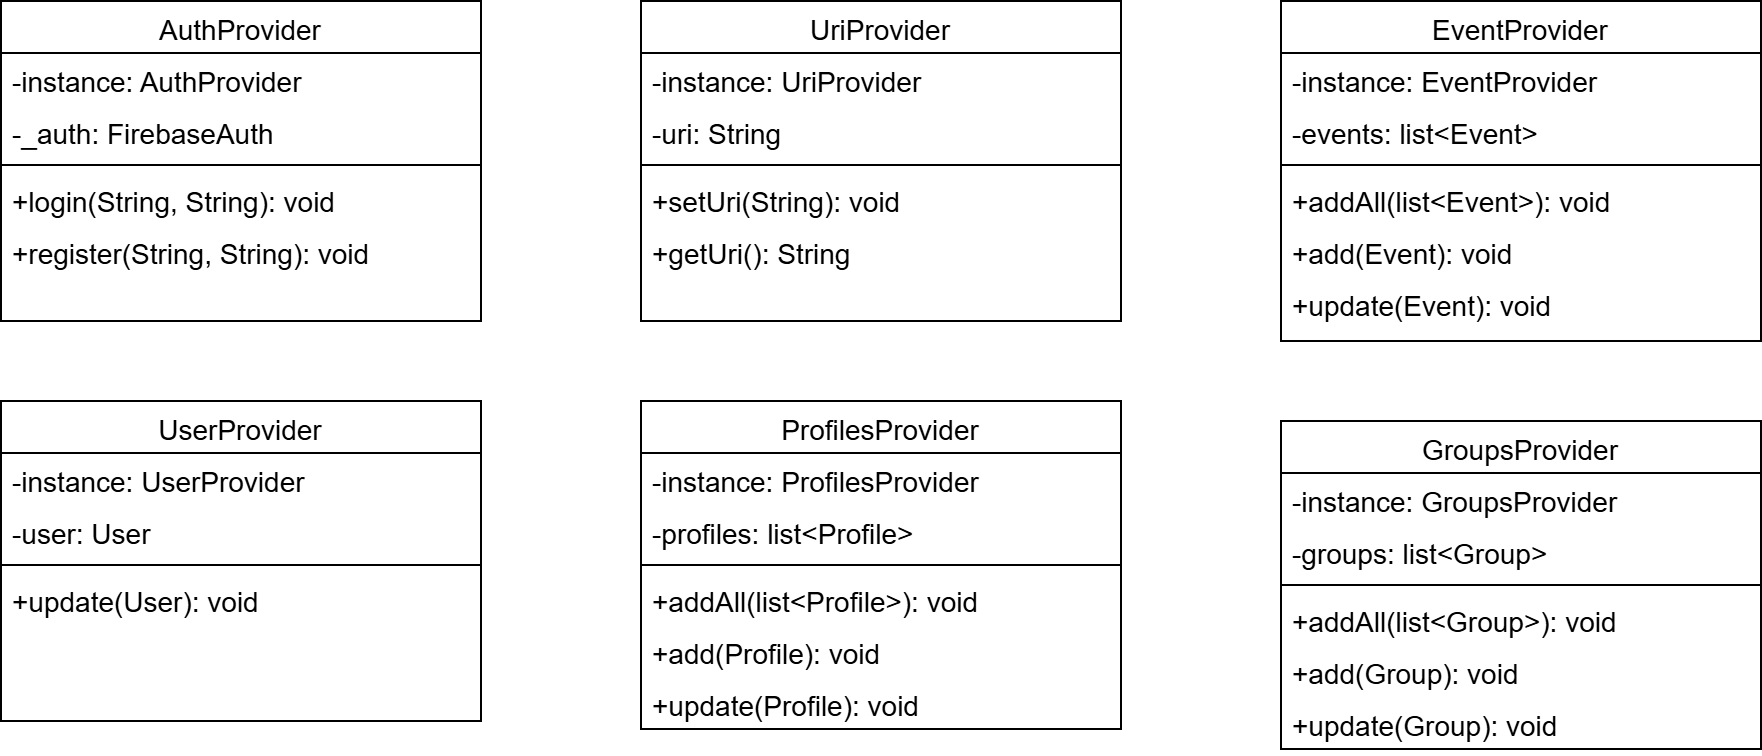

The diagram above was exported from draw.io. Its source (the exported page's mxGraphModel, read from the mxfile embedded in the PNG):
<mxGraphModel dx="1426" dy="3099" grid="1" gridSize="10" guides="1" tooltips="1" connect="1" arrows="1" fold="1" page="1" pageScale="1" pageWidth="827" pageHeight="1169" math="0" shadow="0">
  <root>
    <mxCell id="WIyWlLk6GJQsqaUBKTNV-0" />
    <mxCell id="WIyWlLk6GJQsqaUBKTNV-1" parent="WIyWlLk6GJQsqaUBKTNV-0" />
    <mxCell id="iHGf7zofB5ZZ_Lm2lvN5-22" value="AuthProvider" style="swimlane;fontStyle=0;align=center;verticalAlign=top;childLayout=stackLayout;horizontal=1;startSize=26;horizontalStack=0;resizeParent=1;resizeLast=0;collapsible=1;marginBottom=0;rounded=0;shadow=0;strokeWidth=1;fontSize=14;" parent="WIyWlLk6GJQsqaUBKTNV-1" vertex="1">
      <mxGeometry x="40" y="-2320" width="240" height="160" as="geometry">
        <mxRectangle x="550" y="140" width="160" height="26" as="alternateBounds" />
      </mxGeometry>
    </mxCell>
    <mxCell id="tAAkUB_Nm7IykGp8WOls-1" value="-instance: AuthProvider" style="text;align=left;verticalAlign=top;spacingLeft=4;spacingRight=4;overflow=hidden;rotatable=0;points=[[0,0.5],[1,0.5]];portConstraint=eastwest;rounded=0;shadow=0;html=0;fontSize=14;" parent="iHGf7zofB5ZZ_Lm2lvN5-22" vertex="1">
      <mxGeometry y="26" width="240" height="26" as="geometry" />
    </mxCell>
    <mxCell id="iHGf7zofB5ZZ_Lm2lvN5-55" value="-_auth: FirebaseAuth" style="text;align=left;verticalAlign=top;spacingLeft=4;spacingRight=4;overflow=hidden;rotatable=0;points=[[0,0.5],[1,0.5]];portConstraint=eastwest;rounded=0;shadow=0;html=0;fontSize=14;" parent="iHGf7zofB5ZZ_Lm2lvN5-22" vertex="1">
      <mxGeometry y="52" width="240" height="26" as="geometry" />
    </mxCell>
    <mxCell id="iHGf7zofB5ZZ_Lm2lvN5-23" value="" style="line;html=1;strokeWidth=1;align=left;verticalAlign=middle;spacingTop=-1;spacingLeft=3;spacingRight=3;rotatable=0;labelPosition=right;points=[];portConstraint=eastwest;fontSize=14;" parent="iHGf7zofB5ZZ_Lm2lvN5-22" vertex="1">
      <mxGeometry y="78" width="240" height="8" as="geometry" />
    </mxCell>
    <mxCell id="iHGf7zofB5ZZ_Lm2lvN5-28" value="+login(String, String): void" style="text;align=left;verticalAlign=top;spacingLeft=4;spacingRight=4;overflow=hidden;rotatable=0;points=[[0,0.5],[1,0.5]];portConstraint=eastwest;rounded=0;shadow=0;html=0;fontSize=14;" parent="iHGf7zofB5ZZ_Lm2lvN5-22" vertex="1">
      <mxGeometry y="86" width="240" height="26" as="geometry" />
    </mxCell>
    <mxCell id="iHGf7zofB5ZZ_Lm2lvN5-57" value="+register(String, String): void" style="text;align=left;verticalAlign=top;spacingLeft=4;spacingRight=4;overflow=hidden;rotatable=0;points=[[0,0.5],[1,0.5]];portConstraint=eastwest;rounded=0;shadow=0;html=0;fontSize=14;" parent="iHGf7zofB5ZZ_Lm2lvN5-22" vertex="1">
      <mxGeometry y="112" width="240" height="26" as="geometry" />
    </mxCell>
    <mxCell id="iHGf7zofB5ZZ_Lm2lvN5-35" value="UriProvider" style="swimlane;fontStyle=0;align=center;verticalAlign=top;childLayout=stackLayout;horizontal=1;startSize=26;horizontalStack=0;resizeParent=1;resizeLast=0;collapsible=1;marginBottom=0;rounded=0;shadow=0;strokeWidth=1;fontSize=14;" parent="WIyWlLk6GJQsqaUBKTNV-1" vertex="1">
      <mxGeometry x="360" y="-2320" width="240" height="160" as="geometry">
        <mxRectangle x="550" y="140" width="160" height="26" as="alternateBounds" />
      </mxGeometry>
    </mxCell>
    <mxCell id="tAAkUB_Nm7IykGp8WOls-2" value="-instance: UriProvider" style="text;align=left;verticalAlign=top;spacingLeft=4;spacingRight=4;overflow=hidden;rotatable=0;points=[[0,0.5],[1,0.5]];portConstraint=eastwest;rounded=0;shadow=0;html=0;fontSize=14;" parent="iHGf7zofB5ZZ_Lm2lvN5-35" vertex="1">
      <mxGeometry y="26" width="240" height="26" as="geometry" />
    </mxCell>
    <mxCell id="iHGf7zofB5ZZ_Lm2lvN5-56" value="-uri: String" style="text;align=left;verticalAlign=top;spacingLeft=4;spacingRight=4;overflow=hidden;rotatable=0;points=[[0,0.5],[1,0.5]];portConstraint=eastwest;rounded=0;shadow=0;html=0;fontSize=14;" parent="iHGf7zofB5ZZ_Lm2lvN5-35" vertex="1">
      <mxGeometry y="52" width="240" height="26" as="geometry" />
    </mxCell>
    <mxCell id="iHGf7zofB5ZZ_Lm2lvN5-36" value="" style="line;html=1;strokeWidth=1;align=left;verticalAlign=middle;spacingTop=-1;spacingLeft=3;spacingRight=3;rotatable=0;labelPosition=right;points=[];portConstraint=eastwest;fontSize=14;" parent="iHGf7zofB5ZZ_Lm2lvN5-35" vertex="1">
      <mxGeometry y="78" width="240" height="8" as="geometry" />
    </mxCell>
    <mxCell id="iHGf7zofB5ZZ_Lm2lvN5-37" value="+setUri(String): void" style="text;align=left;verticalAlign=top;spacingLeft=4;spacingRight=4;overflow=hidden;rotatable=0;points=[[0,0.5],[1,0.5]];portConstraint=eastwest;rounded=0;shadow=0;html=0;fontSize=14;" parent="iHGf7zofB5ZZ_Lm2lvN5-35" vertex="1">
      <mxGeometry y="86" width="240" height="26" as="geometry" />
    </mxCell>
    <mxCell id="iHGf7zofB5ZZ_Lm2lvN5-68" value="+getUri(): String" style="text;align=left;verticalAlign=top;spacingLeft=4;spacingRight=4;overflow=hidden;rotatable=0;points=[[0,0.5],[1,0.5]];portConstraint=eastwest;rounded=0;shadow=0;html=0;fontSize=14;" parent="iHGf7zofB5ZZ_Lm2lvN5-35" vertex="1">
      <mxGeometry y="112" width="240" height="26" as="geometry" />
    </mxCell>
    <mxCell id="iHGf7zofB5ZZ_Lm2lvN5-58" value="UserProvider" style="swimlane;fontStyle=0;align=center;verticalAlign=top;childLayout=stackLayout;horizontal=1;startSize=26;horizontalStack=0;resizeParent=1;resizeLast=0;collapsible=1;marginBottom=0;rounded=0;shadow=0;strokeWidth=1;fontSize=14;" parent="WIyWlLk6GJQsqaUBKTNV-1" vertex="1">
      <mxGeometry x="40" y="-2120" width="240" height="160" as="geometry">
        <mxRectangle x="550" y="140" width="160" height="26" as="alternateBounds" />
      </mxGeometry>
    </mxCell>
    <mxCell id="tAAkUB_Nm7IykGp8WOls-5" value="-instance: UserProvider" style="text;align=left;verticalAlign=top;spacingLeft=4;spacingRight=4;overflow=hidden;rotatable=0;points=[[0,0.5],[1,0.5]];portConstraint=eastwest;rounded=0;shadow=0;html=0;fontSize=14;" parent="iHGf7zofB5ZZ_Lm2lvN5-58" vertex="1">
      <mxGeometry y="26" width="240" height="26" as="geometry" />
    </mxCell>
    <mxCell id="iHGf7zofB5ZZ_Lm2lvN5-59" value="-user: User" style="text;align=left;verticalAlign=top;spacingLeft=4;spacingRight=4;overflow=hidden;rotatable=0;points=[[0,0.5],[1,0.5]];portConstraint=eastwest;rounded=0;shadow=0;html=0;fontSize=14;" parent="iHGf7zofB5ZZ_Lm2lvN5-58" vertex="1">
      <mxGeometry y="52" width="240" height="26" as="geometry" />
    </mxCell>
    <mxCell id="iHGf7zofB5ZZ_Lm2lvN5-60" value="" style="line;html=1;strokeWidth=1;align=left;verticalAlign=middle;spacingTop=-1;spacingLeft=3;spacingRight=3;rotatable=0;labelPosition=right;points=[];portConstraint=eastwest;fontSize=14;" parent="iHGf7zofB5ZZ_Lm2lvN5-58" vertex="1">
      <mxGeometry y="78" width="240" height="8" as="geometry" />
    </mxCell>
    <mxCell id="iHGf7zofB5ZZ_Lm2lvN5-61" value="+update(User): void" style="text;align=left;verticalAlign=top;spacingLeft=4;spacingRight=4;overflow=hidden;rotatable=0;points=[[0,0.5],[1,0.5]];portConstraint=eastwest;rounded=0;shadow=0;html=0;fontSize=14;" parent="iHGf7zofB5ZZ_Lm2lvN5-58" vertex="1">
      <mxGeometry y="86" width="240" height="26" as="geometry" />
    </mxCell>
    <mxCell id="iHGf7zofB5ZZ_Lm2lvN5-63" value="ProfilesProvider" style="swimlane;fontStyle=0;align=center;verticalAlign=top;childLayout=stackLayout;horizontal=1;startSize=26;horizontalStack=0;resizeParent=1;resizeLast=0;collapsible=1;marginBottom=0;rounded=0;shadow=0;strokeWidth=1;fontSize=14;" parent="WIyWlLk6GJQsqaUBKTNV-1" vertex="1">
      <mxGeometry x="360" y="-2120" width="240" height="164" as="geometry">
        <mxRectangle x="550" y="140" width="160" height="26" as="alternateBounds" />
      </mxGeometry>
    </mxCell>
    <mxCell id="tAAkUB_Nm7IykGp8WOls-4" value="-instance: ProfilesProvider" style="text;align=left;verticalAlign=top;spacingLeft=4;spacingRight=4;overflow=hidden;rotatable=0;points=[[0,0.5],[1,0.5]];portConstraint=eastwest;rounded=0;shadow=0;html=0;fontSize=14;" parent="iHGf7zofB5ZZ_Lm2lvN5-63" vertex="1">
      <mxGeometry y="26" width="240" height="26" as="geometry" />
    </mxCell>
    <mxCell id="iHGf7zofB5ZZ_Lm2lvN5-64" value="-profiles: list&lt;Profile&gt;" style="text;align=left;verticalAlign=top;spacingLeft=4;spacingRight=4;overflow=hidden;rotatable=0;points=[[0,0.5],[1,0.5]];portConstraint=eastwest;rounded=0;shadow=0;html=0;fontSize=14;" parent="iHGf7zofB5ZZ_Lm2lvN5-63" vertex="1">
      <mxGeometry y="52" width="240" height="26" as="geometry" />
    </mxCell>
    <mxCell id="iHGf7zofB5ZZ_Lm2lvN5-65" value="" style="line;html=1;strokeWidth=1;align=left;verticalAlign=middle;spacingTop=-1;spacingLeft=3;spacingRight=3;rotatable=0;labelPosition=right;points=[];portConstraint=eastwest;fontSize=14;" parent="iHGf7zofB5ZZ_Lm2lvN5-63" vertex="1">
      <mxGeometry y="78" width="240" height="8" as="geometry" />
    </mxCell>
    <mxCell id="iHGf7zofB5ZZ_Lm2lvN5-66" value="+addAll(list&lt;Profile&gt;): void" style="text;align=left;verticalAlign=top;spacingLeft=4;spacingRight=4;overflow=hidden;rotatable=0;points=[[0,0.5],[1,0.5]];portConstraint=eastwest;rounded=0;shadow=0;html=0;fontSize=14;" parent="iHGf7zofB5ZZ_Lm2lvN5-63" vertex="1">
      <mxGeometry y="86" width="240" height="26" as="geometry" />
    </mxCell>
    <mxCell id="Ns3_AtGKUSqD6QKxKNTc-6" value="+add(Profile): void" style="text;align=left;verticalAlign=top;spacingLeft=4;spacingRight=4;overflow=hidden;rotatable=0;points=[[0,0.5],[1,0.5]];portConstraint=eastwest;rounded=0;shadow=0;html=0;fontSize=14;" vertex="1" parent="iHGf7zofB5ZZ_Lm2lvN5-63">
      <mxGeometry y="112" width="240" height="26" as="geometry" />
    </mxCell>
    <mxCell id="Ns3_AtGKUSqD6QKxKNTc-7" value="+update(Profile): void" style="text;align=left;verticalAlign=top;spacingLeft=4;spacingRight=4;overflow=hidden;rotatable=0;points=[[0,0.5],[1,0.5]];portConstraint=eastwest;rounded=0;shadow=0;html=0;fontSize=14;" vertex="1" parent="iHGf7zofB5ZZ_Lm2lvN5-63">
      <mxGeometry y="138" width="240" height="26" as="geometry" />
    </mxCell>
    <mxCell id="iHGf7zofB5ZZ_Lm2lvN5-69" value="EventProvider" style="swimlane;fontStyle=0;align=center;verticalAlign=top;childLayout=stackLayout;horizontal=1;startSize=26;horizontalStack=0;resizeParent=1;resizeLast=0;collapsible=1;marginBottom=0;rounded=0;shadow=0;strokeWidth=1;fontSize=14;" parent="WIyWlLk6GJQsqaUBKTNV-1" vertex="1">
      <mxGeometry x="680" y="-2320" width="240" height="170" as="geometry">
        <mxRectangle x="550" y="140" width="160" height="26" as="alternateBounds" />
      </mxGeometry>
    </mxCell>
    <mxCell id="tAAkUB_Nm7IykGp8WOls-3" value="-instance: EventProvider" style="text;align=left;verticalAlign=top;spacingLeft=4;spacingRight=4;overflow=hidden;rotatable=0;points=[[0,0.5],[1,0.5]];portConstraint=eastwest;rounded=0;shadow=0;html=0;fontSize=14;" parent="iHGf7zofB5ZZ_Lm2lvN5-69" vertex="1">
      <mxGeometry y="26" width="240" height="26" as="geometry" />
    </mxCell>
    <mxCell id="iHGf7zofB5ZZ_Lm2lvN5-70" value="-events: list&lt;Event&gt;" style="text;align=left;verticalAlign=top;spacingLeft=4;spacingRight=4;overflow=hidden;rotatable=0;points=[[0,0.5],[1,0.5]];portConstraint=eastwest;rounded=0;shadow=0;html=0;fontSize=14;" parent="iHGf7zofB5ZZ_Lm2lvN5-69" vertex="1">
      <mxGeometry y="52" width="240" height="26" as="geometry" />
    </mxCell>
    <mxCell id="iHGf7zofB5ZZ_Lm2lvN5-71" value="" style="line;html=1;strokeWidth=1;align=left;verticalAlign=middle;spacingTop=-1;spacingLeft=3;spacingRight=3;rotatable=0;labelPosition=right;points=[];portConstraint=eastwest;fontSize=14;" parent="iHGf7zofB5ZZ_Lm2lvN5-69" vertex="1">
      <mxGeometry y="78" width="240" height="8" as="geometry" />
    </mxCell>
    <mxCell id="iHGf7zofB5ZZ_Lm2lvN5-72" value="+addAll(list&lt;Event&gt;): void" style="text;align=left;verticalAlign=top;spacingLeft=4;spacingRight=4;overflow=hidden;rotatable=0;points=[[0,0.5],[1,0.5]];portConstraint=eastwest;rounded=0;shadow=0;html=0;fontSize=14;" parent="iHGf7zofB5ZZ_Lm2lvN5-69" vertex="1">
      <mxGeometry y="86" width="240" height="26" as="geometry" />
    </mxCell>
    <mxCell id="iHGf7zofB5ZZ_Lm2lvN5-73" value="+add(Event): void" style="text;align=left;verticalAlign=top;spacingLeft=4;spacingRight=4;overflow=hidden;rotatable=0;points=[[0,0.5],[1,0.5]];portConstraint=eastwest;rounded=0;shadow=0;html=0;fontSize=14;" parent="iHGf7zofB5ZZ_Lm2lvN5-69" vertex="1">
      <mxGeometry y="112" width="240" height="26" as="geometry" />
    </mxCell>
    <mxCell id="iHGf7zofB5ZZ_Lm2lvN5-74" value="+update(Event): void" style="text;align=left;verticalAlign=top;spacingLeft=4;spacingRight=4;overflow=hidden;rotatable=0;points=[[0,0.5],[1,0.5]];portConstraint=eastwest;rounded=0;shadow=0;html=0;fontSize=14;" parent="iHGf7zofB5ZZ_Lm2lvN5-69" vertex="1">
      <mxGeometry y="138" width="240" height="26" as="geometry" />
    </mxCell>
    <mxCell id="Ns3_AtGKUSqD6QKxKNTc-0" value="GroupsProvider" style="swimlane;fontStyle=0;align=center;verticalAlign=top;childLayout=stackLayout;horizontal=1;startSize=26;horizontalStack=0;resizeParent=1;resizeLast=0;collapsible=1;marginBottom=0;rounded=0;shadow=0;strokeWidth=1;fontSize=14;" vertex="1" parent="WIyWlLk6GJQsqaUBKTNV-1">
      <mxGeometry x="680" y="-2110" width="240" height="164" as="geometry">
        <mxRectangle x="550" y="140" width="160" height="26" as="alternateBounds" />
      </mxGeometry>
    </mxCell>
    <mxCell id="Ns3_AtGKUSqD6QKxKNTc-1" value="-instance: GroupsProvider" style="text;align=left;verticalAlign=top;spacingLeft=4;spacingRight=4;overflow=hidden;rotatable=0;points=[[0,0.5],[1,0.5]];portConstraint=eastwest;rounded=0;shadow=0;html=0;fontSize=14;" vertex="1" parent="Ns3_AtGKUSqD6QKxKNTc-0">
      <mxGeometry y="26" width="240" height="26" as="geometry" />
    </mxCell>
    <mxCell id="Ns3_AtGKUSqD6QKxKNTc-2" value="-groups: list&lt;Group&gt;" style="text;align=left;verticalAlign=top;spacingLeft=4;spacingRight=4;overflow=hidden;rotatable=0;points=[[0,0.5],[1,0.5]];portConstraint=eastwest;rounded=0;shadow=0;html=0;fontSize=14;" vertex="1" parent="Ns3_AtGKUSqD6QKxKNTc-0">
      <mxGeometry y="52" width="240" height="26" as="geometry" />
    </mxCell>
    <mxCell id="Ns3_AtGKUSqD6QKxKNTc-3" value="" style="line;html=1;strokeWidth=1;align=left;verticalAlign=middle;spacingTop=-1;spacingLeft=3;spacingRight=3;rotatable=0;labelPosition=right;points=[];portConstraint=eastwest;fontSize=14;" vertex="1" parent="Ns3_AtGKUSqD6QKxKNTc-0">
      <mxGeometry y="78" width="240" height="8" as="geometry" />
    </mxCell>
    <mxCell id="Ns3_AtGKUSqD6QKxKNTc-4" value="+addAll(list&lt;Group&gt;): void" style="text;align=left;verticalAlign=top;spacingLeft=4;spacingRight=4;overflow=hidden;rotatable=0;points=[[0,0.5],[1,0.5]];portConstraint=eastwest;rounded=0;shadow=0;html=0;fontSize=14;" vertex="1" parent="Ns3_AtGKUSqD6QKxKNTc-0">
      <mxGeometry y="86" width="240" height="26" as="geometry" />
    </mxCell>
    <mxCell id="Ns3_AtGKUSqD6QKxKNTc-8" value="+add(Group): void" style="text;align=left;verticalAlign=top;spacingLeft=4;spacingRight=4;overflow=hidden;rotatable=0;points=[[0,0.5],[1,0.5]];portConstraint=eastwest;rounded=0;shadow=0;html=0;fontSize=14;" vertex="1" parent="Ns3_AtGKUSqD6QKxKNTc-0">
      <mxGeometry y="112" width="240" height="26" as="geometry" />
    </mxCell>
    <mxCell id="Ns3_AtGKUSqD6QKxKNTc-5" value="+update(Group): void" style="text;align=left;verticalAlign=top;spacingLeft=4;spacingRight=4;overflow=hidden;rotatable=0;points=[[0,0.5],[1,0.5]];portConstraint=eastwest;rounded=0;shadow=0;html=0;fontSize=14;" vertex="1" parent="Ns3_AtGKUSqD6QKxKNTc-0">
      <mxGeometry y="138" width="240" height="26" as="geometry" />
    </mxCell>
  </root>
</mxGraphModel>